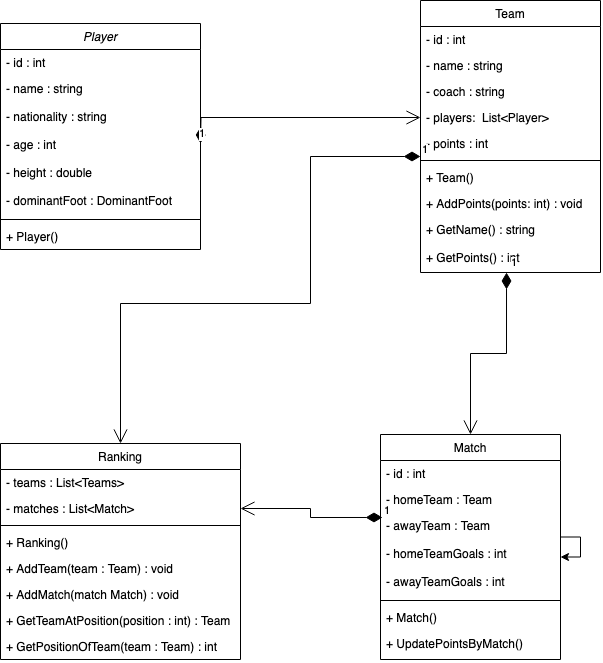

The diagram above was exported from draw.io. Its source (the exported page's mxGraphModel, read from the mxfile embedded in the PNG):
<mxGraphModel dx="1025" dy="738" grid="1" gridSize="10" guides="1" tooltips="1" connect="1" arrows="1" fold="1" page="1" pageScale="1" pageWidth="827" pageHeight="1169" math="0" shadow="0">
  <root>
    <mxCell id="WIyWlLk6GJQsqaUBKTNV-0" />
    <mxCell id="WIyWlLk6GJQsqaUBKTNV-1" parent="WIyWlLk6GJQsqaUBKTNV-0" />
    <mxCell id="zkfFHV4jXpPFQw0GAbJ--0" value="Player" style="swimlane;fontStyle=2;align=center;verticalAlign=top;childLayout=stackLayout;horizontal=1;startSize=26;horizontalStack=0;resizeParent=1;resizeLast=0;collapsible=1;marginBottom=0;rounded=0;shadow=0;strokeWidth=1;" parent="WIyWlLk6GJQsqaUBKTNV-1" vertex="1">
      <mxGeometry x="50" y="40" width="200" height="226" as="geometry">
        <mxRectangle x="230" y="140" width="160" height="26" as="alternateBounds" />
      </mxGeometry>
    </mxCell>
    <mxCell id="zkfFHV4jXpPFQw0GAbJ--1" value="- id : int" style="text;align=left;verticalAlign=top;spacingLeft=4;spacingRight=4;overflow=hidden;rotatable=0;points=[[0,0.5],[1,0.5]];portConstraint=eastwest;" parent="zkfFHV4jXpPFQw0GAbJ--0" vertex="1">
      <mxGeometry y="26" width="200" height="26" as="geometry" />
    </mxCell>
    <mxCell id="geZJ4V84m5rZzZf4O8ZO-3" value="- name : string" style="text;align=left;verticalAlign=top;spacingLeft=4;spacingRight=4;overflow=hidden;rotatable=0;points=[[0,0.5],[1,0.5]];portConstraint=eastwest;rounded=0;shadow=1;html=0;" vertex="1" parent="zkfFHV4jXpPFQw0GAbJ--0">
      <mxGeometry y="52" width="200" height="28" as="geometry" />
    </mxCell>
    <mxCell id="zkfFHV4jXpPFQw0GAbJ--2" value="- nationality : string" style="text;align=left;verticalAlign=top;spacingLeft=4;spacingRight=4;overflow=hidden;rotatable=0;points=[[0,0.5],[1,0.5]];portConstraint=eastwest;rounded=0;shadow=1;html=0;" parent="zkfFHV4jXpPFQw0GAbJ--0" vertex="1">
      <mxGeometry y="80" width="200" height="28" as="geometry" />
    </mxCell>
    <mxCell id="geZJ4V84m5rZzZf4O8ZO-4" value="- age : int" style="text;align=left;verticalAlign=top;spacingLeft=4;spacingRight=4;overflow=hidden;rotatable=0;points=[[0,0.5],[1,0.5]];portConstraint=eastwest;rounded=0;shadow=1;html=0;fontColor=default;labelBackgroundColor=none;" vertex="1" parent="zkfFHV4jXpPFQw0GAbJ--0">
      <mxGeometry y="108" width="200" height="28" as="geometry" />
    </mxCell>
    <mxCell id="geZJ4V84m5rZzZf4O8ZO-6" value="- height : double" style="text;align=left;verticalAlign=top;spacingLeft=4;spacingRight=4;overflow=hidden;rotatable=0;points=[[0,0.5],[1,0.5]];portConstraint=eastwest;rounded=0;shadow=1;html=0;" vertex="1" parent="zkfFHV4jXpPFQw0GAbJ--0">
      <mxGeometry y="136" width="200" height="28" as="geometry" />
    </mxCell>
    <mxCell id="geZJ4V84m5rZzZf4O8ZO-5" value="- dominantFoot : DominantFoot" style="text;align=left;verticalAlign=top;spacingLeft=4;spacingRight=4;overflow=hidden;rotatable=0;points=[[0,0.5],[1,0.5]];portConstraint=eastwest;rounded=0;shadow=1;html=0;" vertex="1" parent="zkfFHV4jXpPFQw0GAbJ--0">
      <mxGeometry y="164" width="200" height="28" as="geometry" />
    </mxCell>
    <mxCell id="zkfFHV4jXpPFQw0GAbJ--4" value="" style="line;html=1;strokeWidth=1;align=left;verticalAlign=middle;spacingTop=-1;spacingLeft=3;spacingRight=3;rotatable=0;labelPosition=right;points=[];portConstraint=eastwest;" parent="zkfFHV4jXpPFQw0GAbJ--0" vertex="1">
      <mxGeometry y="192" width="200" height="8" as="geometry" />
    </mxCell>
    <mxCell id="zkfFHV4jXpPFQw0GAbJ--5" value="+ Player()" style="text;align=left;verticalAlign=top;spacingLeft=4;spacingRight=4;overflow=hidden;rotatable=0;points=[[0,0.5],[1,0.5]];portConstraint=eastwest;" parent="zkfFHV4jXpPFQw0GAbJ--0" vertex="1">
      <mxGeometry y="200" width="200" height="26" as="geometry" />
    </mxCell>
    <mxCell id="zkfFHV4jXpPFQw0GAbJ--6" value="Match" style="swimlane;fontStyle=0;align=center;verticalAlign=top;childLayout=stackLayout;horizontal=1;startSize=26;horizontalStack=0;resizeParent=1;resizeLast=0;collapsible=1;marginBottom=0;rounded=0;shadow=0;strokeWidth=1;" parent="WIyWlLk6GJQsqaUBKTNV-1" vertex="1">
      <mxGeometry x="430" y="451" width="180" height="225" as="geometry">
        <mxRectangle x="130" y="380" width="160" height="26" as="alternateBounds" />
      </mxGeometry>
    </mxCell>
    <mxCell id="zkfFHV4jXpPFQw0GAbJ--7" value="- id : int" style="text;align=left;verticalAlign=top;spacingLeft=4;spacingRight=4;overflow=hidden;rotatable=0;points=[[0,0.5],[1,0.5]];portConstraint=eastwest;" parent="zkfFHV4jXpPFQw0GAbJ--6" vertex="1">
      <mxGeometry y="26" width="180" height="26" as="geometry" />
    </mxCell>
    <mxCell id="zkfFHV4jXpPFQw0GAbJ--8" value="- homeTeam : Team" style="text;align=left;verticalAlign=top;spacingLeft=4;spacingRight=4;overflow=hidden;rotatable=0;points=[[0,0.5],[1,0.5]];portConstraint=eastwest;rounded=0;shadow=0;html=0;" parent="zkfFHV4jXpPFQw0GAbJ--6" vertex="1">
      <mxGeometry y="52" width="180" height="26" as="geometry" />
    </mxCell>
    <mxCell id="geZJ4V84m5rZzZf4O8ZO-9" value="- awayTeam : Team" style="text;align=left;verticalAlign=top;spacingLeft=4;spacingRight=4;overflow=hidden;rotatable=0;points=[[0,0.5],[1,0.5]];portConstraint=eastwest;rounded=0;shadow=1;html=0;" vertex="1" parent="zkfFHV4jXpPFQw0GAbJ--6">
      <mxGeometry y="78" width="180" height="28" as="geometry" />
    </mxCell>
    <mxCell id="geZJ4V84m5rZzZf4O8ZO-10" value="- homeTeamGoals : int" style="text;align=left;verticalAlign=top;spacingLeft=4;spacingRight=4;overflow=hidden;rotatable=0;points=[[0,0.5],[1,0.5]];portConstraint=eastwest;rounded=0;shadow=1;html=0;" vertex="1" parent="zkfFHV4jXpPFQw0GAbJ--6">
      <mxGeometry y="106" width="180" height="28" as="geometry" />
    </mxCell>
    <mxCell id="geZJ4V84m5rZzZf4O8ZO-11" value="- awayTeamGoals : int" style="text;align=left;verticalAlign=top;spacingLeft=4;spacingRight=4;overflow=hidden;rotatable=0;points=[[0,0.5],[1,0.5]];portConstraint=eastwest;rounded=0;shadow=1;html=0;" vertex="1" parent="zkfFHV4jXpPFQw0GAbJ--6">
      <mxGeometry y="134" width="180" height="28" as="geometry" />
    </mxCell>
    <mxCell id="zkfFHV4jXpPFQw0GAbJ--9" value="" style="line;html=1;strokeWidth=1;align=left;verticalAlign=middle;spacingTop=-1;spacingLeft=3;spacingRight=3;rotatable=0;labelPosition=right;points=[];portConstraint=eastwest;" parent="zkfFHV4jXpPFQw0GAbJ--6" vertex="1">
      <mxGeometry y="162" width="180" height="8" as="geometry" />
    </mxCell>
    <mxCell id="geZJ4V84m5rZzZf4O8ZO-13" value="+ Match()" style="text;align=left;verticalAlign=top;spacingLeft=4;spacingRight=4;overflow=hidden;rotatable=0;points=[[0,0.5],[1,0.5]];portConstraint=eastwest;" vertex="1" parent="zkfFHV4jXpPFQw0GAbJ--6">
      <mxGeometry y="170" width="180" height="26" as="geometry" />
    </mxCell>
    <mxCell id="zkfFHV4jXpPFQw0GAbJ--11" value="+ UpdatePointsByMatch()" style="text;align=left;verticalAlign=top;spacingLeft=4;spacingRight=4;overflow=hidden;rotatable=0;points=[[0,0.5],[1,0.5]];portConstraint=eastwest;" parent="zkfFHV4jXpPFQw0GAbJ--6" vertex="1">
      <mxGeometry y="196" width="180" height="26" as="geometry" />
    </mxCell>
    <mxCell id="zkfFHV4jXpPFQw0GAbJ--13" value="Ranking" style="swimlane;fontStyle=0;align=center;verticalAlign=top;childLayout=stackLayout;horizontal=1;startSize=26;horizontalStack=0;resizeParent=1;resizeLast=0;collapsible=1;marginBottom=0;rounded=0;shadow=0;strokeWidth=1;" parent="WIyWlLk6GJQsqaUBKTNV-1" vertex="1">
      <mxGeometry x="50" y="460" width="240" height="216" as="geometry">
        <mxRectangle x="340" y="380" width="170" height="26" as="alternateBounds" />
      </mxGeometry>
    </mxCell>
    <mxCell id="zkfFHV4jXpPFQw0GAbJ--14" value="- teams : List&lt;Teams&gt;" style="text;align=left;verticalAlign=top;spacingLeft=4;spacingRight=4;overflow=hidden;rotatable=0;points=[[0,0.5],[1,0.5]];portConstraint=eastwest;" parent="zkfFHV4jXpPFQw0GAbJ--13" vertex="1">
      <mxGeometry y="26" width="240" height="26" as="geometry" />
    </mxCell>
    <mxCell id="geZJ4V84m5rZzZf4O8ZO-14" value="- matches : List&lt;Match&gt;" style="text;align=left;verticalAlign=top;spacingLeft=4;spacingRight=4;overflow=hidden;rotatable=0;points=[[0,0.5],[1,0.5]];portConstraint=eastwest;" vertex="1" parent="zkfFHV4jXpPFQw0GAbJ--13">
      <mxGeometry y="52" width="240" height="26" as="geometry" />
    </mxCell>
    <mxCell id="zkfFHV4jXpPFQw0GAbJ--15" value="" style="line;html=1;strokeWidth=1;align=left;verticalAlign=middle;spacingTop=-1;spacingLeft=3;spacingRight=3;rotatable=0;labelPosition=right;points=[];portConstraint=eastwest;" parent="zkfFHV4jXpPFQw0GAbJ--13" vertex="1">
      <mxGeometry y="78" width="240" height="8" as="geometry" />
    </mxCell>
    <mxCell id="geZJ4V84m5rZzZf4O8ZO-16" value="+ Ranking()" style="text;align=left;verticalAlign=top;spacingLeft=4;spacingRight=4;overflow=hidden;rotatable=0;points=[[0,0.5],[1,0.5]];portConstraint=eastwest;" vertex="1" parent="zkfFHV4jXpPFQw0GAbJ--13">
      <mxGeometry y="86" width="240" height="26" as="geometry" />
    </mxCell>
    <mxCell id="geZJ4V84m5rZzZf4O8ZO-17" value="+ AddTeam(team : Team) : void" style="text;align=left;verticalAlign=top;spacingLeft=4;spacingRight=4;overflow=hidden;rotatable=0;points=[[0,0.5],[1,0.5]];portConstraint=eastwest;" vertex="1" parent="zkfFHV4jXpPFQw0GAbJ--13">
      <mxGeometry y="112" width="240" height="26" as="geometry" />
    </mxCell>
    <mxCell id="geZJ4V84m5rZzZf4O8ZO-20" value="+ AddMatch(match Match) : void" style="text;align=left;verticalAlign=top;spacingLeft=4;spacingRight=4;overflow=hidden;rotatable=0;points=[[0,0.5],[1,0.5]];portConstraint=eastwest;" vertex="1" parent="zkfFHV4jXpPFQw0GAbJ--13">
      <mxGeometry y="138" width="240" height="26" as="geometry" />
    </mxCell>
    <mxCell id="geZJ4V84m5rZzZf4O8ZO-19" value="+ GetTeamAtPosition(position : int) : Team" style="text;align=left;verticalAlign=top;spacingLeft=4;spacingRight=4;overflow=hidden;rotatable=0;points=[[0,0.5],[1,0.5]];portConstraint=eastwest;" vertex="1" parent="zkfFHV4jXpPFQw0GAbJ--13">
      <mxGeometry y="164" width="240" height="26" as="geometry" />
    </mxCell>
    <mxCell id="geZJ4V84m5rZzZf4O8ZO-21" value="+ GetPositionOfTeam(team : Team) : int" style="text;align=left;verticalAlign=top;spacingLeft=4;spacingRight=4;overflow=hidden;rotatable=0;points=[[0,0.5],[1,0.5]];portConstraint=eastwest;" vertex="1" parent="zkfFHV4jXpPFQw0GAbJ--13">
      <mxGeometry y="190" width="240" height="26" as="geometry" />
    </mxCell>
    <mxCell id="zkfFHV4jXpPFQw0GAbJ--17" value="Team" style="swimlane;fontStyle=0;align=center;verticalAlign=top;childLayout=stackLayout;horizontal=1;startSize=26;horizontalStack=0;resizeParent=1;resizeLast=0;collapsible=1;marginBottom=0;rounded=0;shadow=0;strokeWidth=1;" parent="WIyWlLk6GJQsqaUBKTNV-1" vertex="1">
      <mxGeometry x="470" y="17" width="180" height="272" as="geometry">
        <mxRectangle x="550" y="140" width="160" height="26" as="alternateBounds" />
      </mxGeometry>
    </mxCell>
    <mxCell id="zkfFHV4jXpPFQw0GAbJ--18" value="- id : int" style="text;align=left;verticalAlign=top;spacingLeft=4;spacingRight=4;overflow=hidden;rotatable=0;points=[[0,0.5],[1,0.5]];portConstraint=eastwest;" parent="zkfFHV4jXpPFQw0GAbJ--17" vertex="1">
      <mxGeometry y="26" width="180" height="26" as="geometry" />
    </mxCell>
    <mxCell id="zkfFHV4jXpPFQw0GAbJ--19" value="- name : string" style="text;align=left;verticalAlign=top;spacingLeft=4;spacingRight=4;overflow=hidden;rotatable=0;points=[[0,0.5],[1,0.5]];portConstraint=eastwest;rounded=0;shadow=0;html=0;" parent="zkfFHV4jXpPFQw0GAbJ--17" vertex="1">
      <mxGeometry y="52" width="180" height="26" as="geometry" />
    </mxCell>
    <mxCell id="zkfFHV4jXpPFQw0GAbJ--20" value="- coach : string" style="text;align=left;verticalAlign=top;spacingLeft=4;spacingRight=4;overflow=hidden;rotatable=0;points=[[0,0.5],[1,0.5]];portConstraint=eastwest;rounded=0;shadow=0;html=0;" parent="zkfFHV4jXpPFQw0GAbJ--17" vertex="1">
      <mxGeometry y="78" width="180" height="26" as="geometry" />
    </mxCell>
    <mxCell id="zkfFHV4jXpPFQw0GAbJ--21" value="- players:  List&lt;Player&gt;" style="text;align=left;verticalAlign=top;spacingLeft=4;spacingRight=4;overflow=hidden;rotatable=0;points=[[0,0.5],[1,0.5]];portConstraint=eastwest;rounded=0;shadow=0;html=0;" parent="zkfFHV4jXpPFQw0GAbJ--17" vertex="1">
      <mxGeometry y="104" width="180" height="26" as="geometry" />
    </mxCell>
    <mxCell id="zkfFHV4jXpPFQw0GAbJ--22" value="- points : int" style="text;align=left;verticalAlign=top;spacingLeft=4;spacingRight=4;overflow=hidden;rotatable=0;points=[[0,0.5],[1,0.5]];portConstraint=eastwest;rounded=0;shadow=0;html=0;" parent="zkfFHV4jXpPFQw0GAbJ--17" vertex="1">
      <mxGeometry y="130" width="180" height="26" as="geometry" />
    </mxCell>
    <mxCell id="zkfFHV4jXpPFQw0GAbJ--23" value="" style="line;html=1;strokeWidth=1;align=left;verticalAlign=middle;spacingTop=-1;spacingLeft=3;spacingRight=3;rotatable=0;labelPosition=right;points=[];portConstraint=eastwest;" parent="zkfFHV4jXpPFQw0GAbJ--17" vertex="1">
      <mxGeometry y="156" width="180" height="8" as="geometry" />
    </mxCell>
    <mxCell id="zkfFHV4jXpPFQw0GAbJ--24" value="+ Team()" style="text;align=left;verticalAlign=top;spacingLeft=4;spacingRight=4;overflow=hidden;rotatable=0;points=[[0,0.5],[1,0.5]];portConstraint=eastwest;" parent="zkfFHV4jXpPFQw0GAbJ--17" vertex="1">
      <mxGeometry y="164" width="180" height="26" as="geometry" />
    </mxCell>
    <mxCell id="zkfFHV4jXpPFQw0GAbJ--25" value="+ AddPoints(points: int) : void" style="text;align=left;verticalAlign=top;spacingLeft=4;spacingRight=4;overflow=hidden;rotatable=0;points=[[0,0.5],[1,0.5]];portConstraint=eastwest;" parent="zkfFHV4jXpPFQw0GAbJ--17" vertex="1">
      <mxGeometry y="190" width="180" height="26" as="geometry" />
    </mxCell>
    <mxCell id="geZJ4V84m5rZzZf4O8ZO-7" value="+ GetName() : string" style="text;align=left;verticalAlign=top;spacingLeft=4;spacingRight=4;overflow=hidden;rotatable=0;points=[[0,0.5],[1,0.5]];portConstraint=eastwest;rounded=0;shadow=1;html=0;" vertex="1" parent="zkfFHV4jXpPFQw0GAbJ--17">
      <mxGeometry y="216" width="180" height="28" as="geometry" />
    </mxCell>
    <mxCell id="geZJ4V84m5rZzZf4O8ZO-8" value="+ GetPoints() : int" style="text;align=left;verticalAlign=top;spacingLeft=4;spacingRight=4;overflow=hidden;rotatable=0;points=[[0,0.5],[1,0.5]];portConstraint=eastwest;rounded=0;shadow=1;html=0;" vertex="1" parent="zkfFHV4jXpPFQw0GAbJ--17">
      <mxGeometry y="244" width="180" height="28" as="geometry" />
    </mxCell>
    <mxCell id="geZJ4V84m5rZzZf4O8ZO-22" value="1" style="endArrow=open;html=1;endSize=12;startArrow=diamondThin;startSize=14;startFill=1;edgeStyle=orthogonalEdgeStyle;align=left;verticalAlign=bottom;rounded=0;" edge="1" parent="WIyWlLk6GJQsqaUBKTNV-1" target="zkfFHV4jXpPFQw0GAbJ--21">
      <mxGeometry x="-1" y="3" relative="1" as="geometry">
        <mxPoint x="250" y="160" as="sourcePoint" />
        <mxPoint x="410" y="160" as="targetPoint" />
        <mxPoint as="offset" />
      </mxGeometry>
    </mxCell>
    <mxCell id="geZJ4V84m5rZzZf4O8ZO-24" style="edgeStyle=orthogonalEdgeStyle;rounded=0;orthogonalLoop=1;jettySize=auto;html=1;" edge="1" parent="WIyWlLk6GJQsqaUBKTNV-1" source="zkfFHV4jXpPFQw0GAbJ--6" target="zkfFHV4jXpPFQw0GAbJ--6">
      <mxGeometry relative="1" as="geometry" />
    </mxCell>
    <mxCell id="geZJ4V84m5rZzZf4O8ZO-25" value="1" style="endArrow=open;html=1;endSize=12;startArrow=diamondThin;startSize=14;startFill=1;edgeStyle=orthogonalEdgeStyle;align=left;verticalAlign=bottom;rounded=0;exitX=0.478;exitY=1;exitDx=0;exitDy=0;exitPerimeter=0;entryX=0.5;entryY=0;entryDx=0;entryDy=0;" edge="1" parent="WIyWlLk6GJQsqaUBKTNV-1" source="geZJ4V84m5rZzZf4O8ZO-8" target="zkfFHV4jXpPFQw0GAbJ--6">
      <mxGeometry x="-1" y="3" relative="1" as="geometry">
        <mxPoint x="334" y="390" as="sourcePoint" />
        <mxPoint x="494" y="390" as="targetPoint" />
      </mxGeometry>
    </mxCell>
    <mxCell id="geZJ4V84m5rZzZf4O8ZO-26" value="1" style="endArrow=open;html=1;endSize=12;startArrow=diamondThin;startSize=14;startFill=1;edgeStyle=orthogonalEdgeStyle;align=left;verticalAlign=bottom;rounded=0;exitX=0.011;exitY=1.192;exitDx=0;exitDy=0;exitPerimeter=0;" edge="1" parent="WIyWlLk6GJQsqaUBKTNV-1" source="zkfFHV4jXpPFQw0GAbJ--8" target="geZJ4V84m5rZzZf4O8ZO-14">
      <mxGeometry x="-1" y="3" relative="1" as="geometry">
        <mxPoint x="230" y="390" as="sourcePoint" />
        <mxPoint x="390" y="390" as="targetPoint" />
      </mxGeometry>
    </mxCell>
    <mxCell id="geZJ4V84m5rZzZf4O8ZO-27" value="1" style="endArrow=open;html=1;endSize=12;startArrow=diamondThin;startSize=14;startFill=1;edgeStyle=orthogonalEdgeStyle;align=left;verticalAlign=bottom;rounded=0;" edge="1" parent="WIyWlLk6GJQsqaUBKTNV-1" source="zkfFHV4jXpPFQw0GAbJ--22" target="zkfFHV4jXpPFQw0GAbJ--13">
      <mxGeometry x="-1" y="3" relative="1" as="geometry">
        <mxPoint x="230" y="390" as="sourcePoint" />
        <mxPoint x="330" y="420" as="targetPoint" />
        <Array as="points">
          <mxPoint x="360" y="173" />
          <mxPoint x="360" y="320" />
          <mxPoint x="170" y="320" />
        </Array>
      </mxGeometry>
    </mxCell>
  </root>
</mxGraphModel>